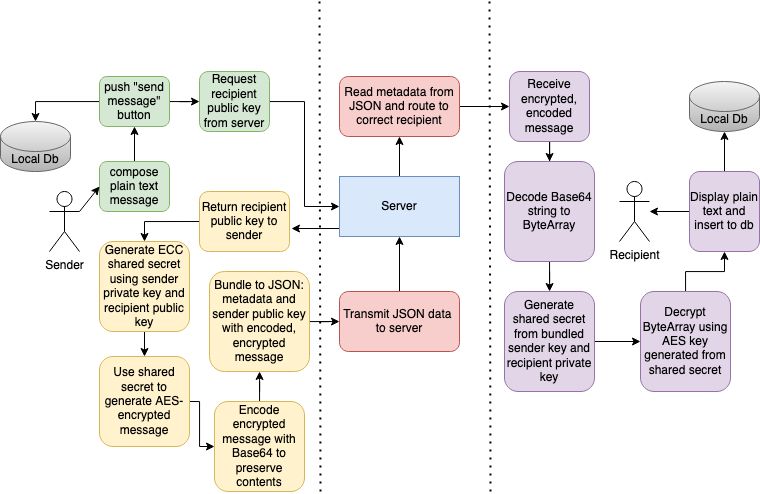

The diagram above was exported from draw.io. Its source (the exported page's mxGraphModel, read from the mxfile embedded in the PNG):
<mxGraphModel dx="1048" dy="1459" grid="1" gridSize="10" guides="1" tooltips="1" connect="1" arrows="1" fold="1" page="1" pageScale="1" pageWidth="827" pageHeight="1169" math="0" shadow="0">
  <root>
    <mxCell id="0" />
    <mxCell id="1" parent="0" />
    <mxCell id="vEtqDF52h8P6efadL1To-2" value="Sender" style="shape=umlActor;verticalLabelPosition=bottom;verticalAlign=top;html=1;outlineConnect=0;" vertex="1" parent="1">
      <mxGeometry x="59" y="330" width="30" height="60" as="geometry" />
    </mxCell>
    <mxCell id="vEtqDF52h8P6efadL1To-3" value="&lt;div&gt;Recipient&lt;/div&gt;" style="shape=umlActor;verticalLabelPosition=bottom;verticalAlign=top;html=1;outlineConnect=0;" vertex="1" parent="1">
      <mxGeometry x="629" y="320" width="30" height="60" as="geometry" />
    </mxCell>
    <mxCell id="vEtqDF52h8P6efadL1To-10" value="" style="edgeStyle=orthogonalEdgeStyle;rounded=0;orthogonalLoop=1;jettySize=auto;html=1;" edge="1" parent="1" source="vEtqDF52h8P6efadL1To-5" target="vEtqDF52h8P6efadL1To-8">
      <mxGeometry relative="1" as="geometry" />
    </mxCell>
    <mxCell id="vEtqDF52h8P6efadL1To-5" value="compose plain text message" style="rounded=1;whiteSpace=wrap;html=1;fillColor=#d5e8d4;strokeColor=#82b366;" vertex="1" parent="1">
      <mxGeometry x="109" y="300" width="70" height="50" as="geometry" />
    </mxCell>
    <mxCell id="vEtqDF52h8P6efadL1To-6" value="" style="endArrow=classic;html=1;rounded=0;entryX=0;entryY=0.5;entryDx=0;entryDy=0;exitX=1;exitY=0.3333333333333333;exitDx=0;exitDy=0;exitPerimeter=0;" edge="1" parent="1" source="vEtqDF52h8P6efadL1To-2" target="vEtqDF52h8P6efadL1To-5">
      <mxGeometry width="50" height="50" relative="1" as="geometry">
        <mxPoint x="379" y="580" as="sourcePoint" />
        <mxPoint x="429" y="530" as="targetPoint" />
      </mxGeometry>
    </mxCell>
    <mxCell id="vEtqDF52h8P6efadL1To-15" style="edgeStyle=orthogonalEdgeStyle;rounded=0;orthogonalLoop=1;jettySize=auto;html=1;entryX=0;entryY=0.5;entryDx=0;entryDy=0;" edge="1" parent="1" source="vEtqDF52h8P6efadL1To-7" target="vEtqDF52h8P6efadL1To-14">
      <mxGeometry relative="1" as="geometry" />
    </mxCell>
    <mxCell id="vEtqDF52h8P6efadL1To-7" value="Request recipient public key from server" style="rounded=1;whiteSpace=wrap;html=1;fillColor=#d5e8d4;strokeColor=#82b366;" vertex="1" parent="1">
      <mxGeometry x="209" y="210" width="70" height="60" as="geometry" />
    </mxCell>
    <mxCell id="vEtqDF52h8P6efadL1To-13" value="" style="edgeStyle=orthogonalEdgeStyle;rounded=0;orthogonalLoop=1;jettySize=auto;html=1;" edge="1" parent="1" source="vEtqDF52h8P6efadL1To-8" target="vEtqDF52h8P6efadL1To-7">
      <mxGeometry relative="1" as="geometry" />
    </mxCell>
    <mxCell id="vEtqDF52h8P6efadL1To-52" style="edgeStyle=orthogonalEdgeStyle;rounded=0;orthogonalLoop=1;jettySize=auto;html=1;entryX=0.5;entryY=0;entryDx=0;entryDy=0;entryPerimeter=0;" edge="1" parent="1" source="vEtqDF52h8P6efadL1To-8" target="vEtqDF52h8P6efadL1To-46">
      <mxGeometry relative="1" as="geometry" />
    </mxCell>
    <mxCell id="vEtqDF52h8P6efadL1To-8" value="push &quot;send message&quot; button" style="rounded=1;whiteSpace=wrap;html=1;fillColor=#d5e8d4;strokeColor=#82b366;" vertex="1" parent="1">
      <mxGeometry x="109" y="215" width="70" height="50" as="geometry" />
    </mxCell>
    <mxCell id="vEtqDF52h8P6efadL1To-11" value="" style="endArrow=none;dashed=1;html=1;dashPattern=1 3;strokeWidth=2;rounded=0;" edge="1" parent="1">
      <mxGeometry width="50" height="50" relative="1" as="geometry">
        <mxPoint x="330" y="630" as="sourcePoint" />
        <mxPoint x="329" y="140" as="targetPoint" />
      </mxGeometry>
    </mxCell>
    <mxCell id="vEtqDF52h8P6efadL1To-12" value="" style="endArrow=none;dashed=1;html=1;dashPattern=1 3;strokeWidth=2;rounded=0;" edge="1" parent="1">
      <mxGeometry width="50" height="50" relative="1" as="geometry">
        <mxPoint x="500" y="630" as="sourcePoint" />
        <mxPoint x="499" y="140" as="targetPoint" />
      </mxGeometry>
    </mxCell>
    <mxCell id="vEtqDF52h8P6efadL1To-34" value="" style="edgeStyle=orthogonalEdgeStyle;rounded=0;orthogonalLoop=1;jettySize=auto;html=1;" edge="1" parent="1" source="vEtqDF52h8P6efadL1To-14" target="vEtqDF52h8P6efadL1To-33">
      <mxGeometry relative="1" as="geometry" />
    </mxCell>
    <mxCell id="vEtqDF52h8P6efadL1To-41" style="edgeStyle=orthogonalEdgeStyle;rounded=0;orthogonalLoop=1;jettySize=auto;html=1;exitX=0;exitY=1;exitDx=0;exitDy=0;entryX=1.022;entryY=0.617;entryDx=0;entryDy=0;entryPerimeter=0;" edge="1" parent="1" source="vEtqDF52h8P6efadL1To-14" target="vEtqDF52h8P6efadL1To-17">
      <mxGeometry relative="1" as="geometry">
        <Array as="points">
          <mxPoint x="394" y="367" />
        </Array>
      </mxGeometry>
    </mxCell>
    <mxCell id="vEtqDF52h8P6efadL1To-14" value="Server" style="rounded=0;whiteSpace=wrap;html=1;fillColor=#dae8fc;strokeColor=#6c8ebf;" vertex="1" parent="1">
      <mxGeometry x="349" y="315" width="120" height="60" as="geometry" />
    </mxCell>
    <mxCell id="vEtqDF52h8P6efadL1To-20" style="edgeStyle=orthogonalEdgeStyle;rounded=0;orthogonalLoop=1;jettySize=auto;html=1;exitX=0;exitY=0.5;exitDx=0;exitDy=0;entryX=0.5;entryY=0;entryDx=0;entryDy=0;" edge="1" parent="1" source="vEtqDF52h8P6efadL1To-17" target="vEtqDF52h8P6efadL1To-19">
      <mxGeometry relative="1" as="geometry" />
    </mxCell>
    <mxCell id="vEtqDF52h8P6efadL1To-17" value="Return recipient public key to sender" style="rounded=1;whiteSpace=wrap;html=1;fillColor=#fff2cc;strokeColor=#d6b656;" vertex="1" parent="1">
      <mxGeometry x="209" y="330" width="90" height="60" as="geometry" />
    </mxCell>
    <mxCell id="vEtqDF52h8P6efadL1To-22" value="" style="edgeStyle=orthogonalEdgeStyle;rounded=0;orthogonalLoop=1;jettySize=auto;html=1;" edge="1" parent="1" source="vEtqDF52h8P6efadL1To-19" target="vEtqDF52h8P6efadL1To-21">
      <mxGeometry relative="1" as="geometry" />
    </mxCell>
    <mxCell id="vEtqDF52h8P6efadL1To-19" value="Generate ECC shared secret using sender private key and recipient public key" style="rounded=1;whiteSpace=wrap;html=1;fillColor=#fff2cc;strokeColor=#d6b656;" vertex="1" parent="1">
      <mxGeometry x="109" y="380" width="90" height="90" as="geometry" />
    </mxCell>
    <mxCell id="vEtqDF52h8P6efadL1To-24" style="edgeStyle=orthogonalEdgeStyle;rounded=0;orthogonalLoop=1;jettySize=auto;html=1;exitX=1;exitY=0.5;exitDx=0;exitDy=0;entryX=0;entryY=0.5;entryDx=0;entryDy=0;" edge="1" parent="1" source="vEtqDF52h8P6efadL1To-21" target="vEtqDF52h8P6efadL1To-23">
      <mxGeometry relative="1" as="geometry">
        <Array as="points">
          <mxPoint x="209" y="540" />
          <mxPoint x="209" y="585" />
        </Array>
      </mxGeometry>
    </mxCell>
    <mxCell id="vEtqDF52h8P6efadL1To-21" value="Use shared secret to generate AES-encrypted message" style="rounded=1;whiteSpace=wrap;html=1;fillColor=#fff2cc;strokeColor=#d6b656;" vertex="1" parent="1">
      <mxGeometry x="109" y="495" width="90" height="90" as="geometry" />
    </mxCell>
    <mxCell id="vEtqDF52h8P6efadL1To-27" value="" style="edgeStyle=orthogonalEdgeStyle;rounded=0;orthogonalLoop=1;jettySize=auto;html=1;" edge="1" parent="1" source="vEtqDF52h8P6efadL1To-23" target="vEtqDF52h8P6efadL1To-25">
      <mxGeometry relative="1" as="geometry" />
    </mxCell>
    <mxCell id="vEtqDF52h8P6efadL1To-23" value="Encode encrypted message with Base64 to preserve contents" style="rounded=1;whiteSpace=wrap;html=1;fillColor=#fff2cc;strokeColor=#d6b656;" vertex="1" parent="1">
      <mxGeometry x="224" y="540" width="90" height="90" as="geometry" />
    </mxCell>
    <mxCell id="vEtqDF52h8P6efadL1To-30" value="" style="edgeStyle=orthogonalEdgeStyle;rounded=0;orthogonalLoop=1;jettySize=auto;html=1;" edge="1" parent="1" source="vEtqDF52h8P6efadL1To-25" target="vEtqDF52h8P6efadL1To-28">
      <mxGeometry relative="1" as="geometry" />
    </mxCell>
    <mxCell id="vEtqDF52h8P6efadL1To-25" value="Bundle to JSON: metadata and sender public key with encoded, encrypted message " style="rounded=1;whiteSpace=wrap;html=1;fillColor=#fff2cc;strokeColor=#d6b656;" vertex="1" parent="1">
      <mxGeometry x="219" y="410" width="100" height="100" as="geometry" />
    </mxCell>
    <mxCell id="vEtqDF52h8P6efadL1To-32" value="" style="edgeStyle=orthogonalEdgeStyle;rounded=0;orthogonalLoop=1;jettySize=auto;html=1;" edge="1" parent="1" source="vEtqDF52h8P6efadL1To-28" target="vEtqDF52h8P6efadL1To-14">
      <mxGeometry relative="1" as="geometry">
        <Array as="points">
          <mxPoint x="409" y="340" />
          <mxPoint x="409" y="340" />
        </Array>
      </mxGeometry>
    </mxCell>
    <mxCell id="vEtqDF52h8P6efadL1To-28" value="Transmit JSON data&amp;nbsp; to server" style="rounded=1;whiteSpace=wrap;html=1;fillColor=#f8cecc;strokeColor=#b85450;" vertex="1" parent="1">
      <mxGeometry x="349" y="430" width="120" height="60" as="geometry" />
    </mxCell>
    <mxCell id="vEtqDF52h8P6efadL1To-36" value="" style="edgeStyle=orthogonalEdgeStyle;rounded=0;orthogonalLoop=1;jettySize=auto;html=1;" edge="1" parent="1" source="vEtqDF52h8P6efadL1To-33" target="vEtqDF52h8P6efadL1To-35">
      <mxGeometry relative="1" as="geometry" />
    </mxCell>
    <mxCell id="vEtqDF52h8P6efadL1To-33" value="Read metadata from JSON and route to correct recipient" style="rounded=1;whiteSpace=wrap;html=1;fillColor=#f8cecc;strokeColor=#b85450;" vertex="1" parent="1">
      <mxGeometry x="349" y="215" width="120" height="60" as="geometry" />
    </mxCell>
    <mxCell id="vEtqDF52h8P6efadL1To-39" value="" style="edgeStyle=orthogonalEdgeStyle;rounded=0;orthogonalLoop=1;jettySize=auto;html=1;" edge="1" parent="1" source="vEtqDF52h8P6efadL1To-35" target="vEtqDF52h8P6efadL1To-38">
      <mxGeometry relative="1" as="geometry" />
    </mxCell>
    <mxCell id="vEtqDF52h8P6efadL1To-35" value="Receive encrypted, encoded message" style="rounded=1;whiteSpace=wrap;html=1;fillColor=#e1d5e7;strokeColor=#9673a6;" vertex="1" parent="1">
      <mxGeometry x="519" y="210" width="80" height="70" as="geometry" />
    </mxCell>
    <mxCell id="vEtqDF52h8P6efadL1To-43" value="" style="edgeStyle=orthogonalEdgeStyle;rounded=0;orthogonalLoop=1;jettySize=auto;html=1;" edge="1" parent="1" source="vEtqDF52h8P6efadL1To-37" target="vEtqDF52h8P6efadL1To-42">
      <mxGeometry relative="1" as="geometry" />
    </mxCell>
    <mxCell id="vEtqDF52h8P6efadL1To-37" value="Decrypt ByteArray using AES key generated from shared secret" style="rounded=1;whiteSpace=wrap;html=1;fillColor=#e1d5e7;strokeColor=#9673a6;" vertex="1" parent="1">
      <mxGeometry x="650" y="430" width="90" height="100" as="geometry" />
    </mxCell>
    <mxCell id="vEtqDF52h8P6efadL1To-56" value="" style="edgeStyle=orthogonalEdgeStyle;rounded=0;orthogonalLoop=1;jettySize=auto;html=1;" edge="1" parent="1" source="vEtqDF52h8P6efadL1To-38" target="vEtqDF52h8P6efadL1To-54">
      <mxGeometry relative="1" as="geometry" />
    </mxCell>
    <mxCell id="vEtqDF52h8P6efadL1To-38" value="Decode Base64 string to ByteArray" style="rounded=1;whiteSpace=wrap;html=1;fillColor=#e1d5e7;strokeColor=#9673a6;" vertex="1" parent="1">
      <mxGeometry x="514" y="300" width="90" height="100" as="geometry" />
    </mxCell>
    <mxCell id="vEtqDF52h8P6efadL1To-44" value="" style="edgeStyle=orthogonalEdgeStyle;rounded=0;orthogonalLoop=1;jettySize=auto;html=1;" edge="1" parent="1" source="vEtqDF52h8P6efadL1To-42" target="vEtqDF52h8P6efadL1To-3">
      <mxGeometry relative="1" as="geometry" />
    </mxCell>
    <mxCell id="vEtqDF52h8P6efadL1To-53" value="" style="edgeStyle=orthogonalEdgeStyle;rounded=0;orthogonalLoop=1;jettySize=auto;html=1;" edge="1" parent="1" source="vEtqDF52h8P6efadL1To-42" target="vEtqDF52h8P6efadL1To-47">
      <mxGeometry relative="1" as="geometry" />
    </mxCell>
    <mxCell id="vEtqDF52h8P6efadL1To-42" value="Display plain text and insert to db" style="rounded=1;whiteSpace=wrap;html=1;fillColor=#e1d5e7;strokeColor=#9673a6;" vertex="1" parent="1">
      <mxGeometry x="699" y="310" width="70" height="80" as="geometry" />
    </mxCell>
    <mxCell id="vEtqDF52h8P6efadL1To-46" value="Local Db" style="shape=cylinder3;whiteSpace=wrap;html=1;boundedLbl=1;backgroundOutline=1;size=15;fillColor=#f5f5f5;gradientColor=#b3b3b3;strokeColor=#666666;" vertex="1" parent="1">
      <mxGeometry x="10" y="260" width="70" height="50" as="geometry" />
    </mxCell>
    <mxCell id="vEtqDF52h8P6efadL1To-47" value="Local Db" style="shape=cylinder3;whiteSpace=wrap;html=1;boundedLbl=1;backgroundOutline=1;size=15;fillColor=#f5f5f5;gradientColor=#b3b3b3;strokeColor=#666666;" vertex="1" parent="1">
      <mxGeometry x="699" y="220" width="70" height="50" as="geometry" />
    </mxCell>
    <mxCell id="vEtqDF52h8P6efadL1To-57" style="edgeStyle=orthogonalEdgeStyle;rounded=0;orthogonalLoop=1;jettySize=auto;html=1;entryX=0;entryY=0.5;entryDx=0;entryDy=0;" edge="1" parent="1" source="vEtqDF52h8P6efadL1To-54" target="vEtqDF52h8P6efadL1To-37">
      <mxGeometry relative="1" as="geometry" />
    </mxCell>
    <mxCell id="vEtqDF52h8P6efadL1To-54" value="Generate shared secret from bundled sender key and recipient private key" style="rounded=1;whiteSpace=wrap;html=1;fillColor=#e1d5e7;strokeColor=#9673a6;" vertex="1" parent="1">
      <mxGeometry x="514" y="430" width="90" height="100" as="geometry" />
    </mxCell>
  </root>
</mxGraphModel>